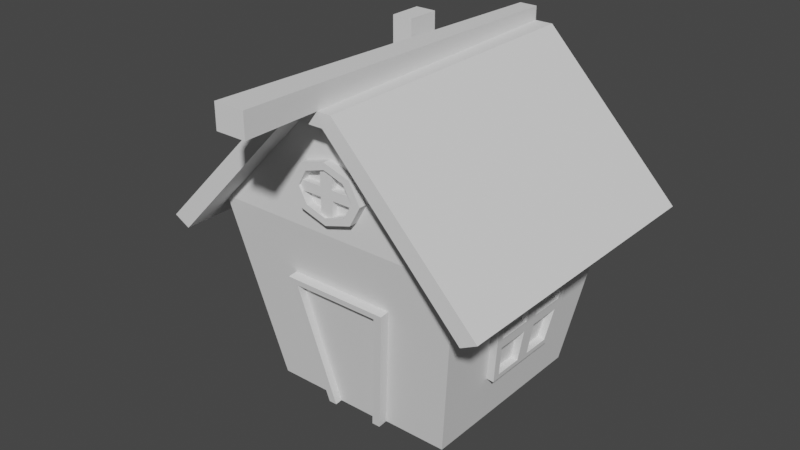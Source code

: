 # Source: step10.blend  (saved by Blender 3.4.6; exported with 4.5.12 LTS)
import bpy
from mathutils import Matrix  # noqa: F401  (used for matrix-valued properties, if any)

bpy.ops.wm.read_factory_settings(use_empty=True)
scene = bpy.context.scene
scene.name = 'Scene'

# ---- collections
col_collection = bpy.data.collections.new('Collection'); scene.collection.children.link(col_collection)

# ---- world
world_world = bpy.data.worlds.new('World'); scene.world = world_world
world_world.use_nodes = True; world_world.node_tree.nodes.clear()
_N = world_world.node_tree.nodes; _L = world_world.node_tree.links
n0 = _N.new('ShaderNodeOutputWorld'); n0.name = 'World Output'; n0.location = (300, 300)
n1 = _N.new('ShaderNodeBackground'); n1.name = 'Background'; n1.location = (10, 300)
n1.inputs[0].default_value = (0.05088, 0.05088, 0.05088, 1.0)
_L.new(n1.outputs[0], n0.inputs[0])
n0.is_active_output = True
world_world.color = (0.05088, 0.05088, 0.05088)
world_world.use_sun_shadow = False
world_world.sun_shadow_jitter_overblur = 0.0

# ---- meshes
me_plan = bpy.data.meshes.new('Plan')
me_plan.from_pydata([(-0.7483, -0.7483, 0.0), (0.7483, -0.7483, 0.0), (-0.7483, 0.7483, 0.0), (0.7483, 0.7483, 0.0), (1.0, -1.0, 0.0), (-1.0, 1.0, 2.025), (-1.0, -1.0, 2.025), (1.0, -1.0, 2.025), (1.0, 1.0, 2.025), (-0.1201, 1.0, 3.261), (-0.1201, -1.0, 3.261), (0.1201, -1.0, 3.261), (0.1201, 1.0, 3.261), (-0.1201, 1.0, 3.261), (-0.1201, -1.0, 3.261), (0.1201, -1.0, 3.261), (0.1201, 1.0, 3.261), (0.01095, -1.0, 2.781), (-0.2012, -1.0, 2.693), (-0.289, -1.0, 2.481), (-0.2012, -1.0, 2.269), (0.01095, -1.0, 2.181), (0.2231, -1.0, 2.269), (0.311, -1.0, 2.481), (0.2231, -1.0, 2.693), (0.01095, -1.0, 2.781), (-0.2012, -1.0, 2.693), (-0.289, -1.0, 2.481), (-0.2012, -1.0, 2.269), (0.01095, -1.0, 2.181), (0.2231, -1.0, 2.269), (0.311, -1.0, 2.481), (0.2231, -1.0, 2.693)], [(1, 4)], [(0, 2, 3, 1), (8, 5, 9, 12), (1, 3, 8, 7), (2, 0, 6, 5), (3, 2, 5, 8), (0, 1, 7, 6), (10, 11, 12, 9), (6, 7, 11, 10), (7, 8, 12, 11), (5, 6, 10, 9), (14, 15, 16, 13), (23, 22, 30, 31), (21, 20, 28, 29), (19, 18, 26, 27), (24, 23, 31, 32), (22, 21, 29, 30), (20, 19, 27, 28), (18, 17, 25, 26), (17, 24, 32, 25)])
_uv = me_plan.uv_layers.new(name='CarteUV')
_uv.uv.foreach_set('vector', [0.0, 0.0, 0.0, 1.0, 1.0, 1.0, 1.0, 0.0, 1.0, 1.0, 0.0, 1.0, 0.0, 1.0, 1.0, 1.0, 1.0, 0.0, 1.0, 1.0, 1.0, 1.0, 1.0, 0.0, 0.0, 1.0, 0.0, 0.0, 0.0, 0.0, 0.0, 1.0, 1.0, 1.0, 0.0, 1.0, 0.0, 1.0, 1.0, 1.0, 0.0, 0.0, 1.0, 0.0, 1.0, 0.0, 0.0, 0.0, 0.0, 0.0, 1.0, 0.0, 1.0, 1.0, 0.0, 1.0, 0.0, 0.0, 1.0, 0.0, 1.0, 0.0, 0.0, 0.0, 1.0, 0.0, 1.0, 1.0, 1.0, 1.0, 1.0, 0.0, 0.0, 1.0, 0.0, 0.0, 0.0, 0.0, 0.0, 1.0, 0.0, 0.0, 1.0, 0.0, 1.0, 1.0, 0.0, 1.0, 0.0, 0.0, 0.0, 0.0, 0.0, 0.0, 0.0, 0.0, 0.0, 0.0, 0.0, 0.0, 0.0, 0.0, 0.0, 0.0, 0.0, 0.0, 0.0, 0.0, 0.0, 0.0, 0.0, 0.0, 0.0, 0.0, 0.0, 0.0, 0.0, 0.0, 0.0, 0.0, 0.0, 0.0, 0.0, 0.0, 0.0, 0.0, 0.0, 0.0, 0.0, 0.0, 0.0, 0.0, 0.0, 0.0, 0.0, 0.0, 0.0, 0.0, 0.0, 0.0, 0.0, 0.0, 0.0, 0.0, 0.0, 0.0, 0.0, 0.0, 0.0, 0.0, 0.0, 0.0])
me_plan.update()
me_plan_001 = bpy.data.meshes.new('Plan.001')
me_plan_001.from_pydata([(-1.209, 1.209, 1.886), (-1.209, -1.209, 1.886), (1.209, -1.209, 1.886), (1.209, 1.209, 1.886), (-0.1452, 1.209, 3.381), (-0.1452, -1.209, 3.381), (0.1452, -1.209, 3.381), (0.1452, 1.209, 3.381), (-1.335, 1.209, 1.975), (-1.335, -1.209, 1.975), (1.335, -1.209, 1.975), (1.335, 1.209, 1.975), (-0.216, 1.209, 3.518), (-0.216, -1.209, 3.518), (0.216, -1.209, 3.518), (0.216, 1.209, 3.518), (-1.335, 1.209, 1.975), (-1.335, -1.209, 1.975), (-0.216, 1.209, 3.518), (-0.216, -1.209, 3.518)], [], [(5, 4, 7, 6), (2, 6, 7, 3), (0, 4, 5, 1), (13, 14, 15, 12), (10, 11, 15, 14), (9, 13, 19, 17), (2, 3, 11, 10), (6, 2, 10, 14), (4, 0, 8, 12), (0, 1, 9, 8), (1, 5, 13, 9), (3, 7, 15, 11), (7, 4, 12, 15), (5, 6, 14, 13), (16, 17, 19, 18), (12, 8, 16, 18), (13, 12, 18, 19), (8, 9, 17, 16)])
_uv = me_plan_001.uv_layers.new(name='CarteUV')
_uv.uv.foreach_set('vector', [0.0, 0.0, 0.0, 1.0, 1.0, 1.0, 1.0, 0.0, 1.0, 0.0, 1.0, 0.0, 1.0, 1.0, 1.0, 1.0, 0.0, 1.0, 0.0, 1.0, 0.0, 0.0, 0.0, 0.0, 0.0, 0.0, 1.0, 0.0, 1.0, 1.0, 0.0, 1.0, 1.0, 0.0, 1.0, 1.0, 1.0, 1.0, 1.0, 0.0, 0.0, 0.0, 0.0, 0.0, 0.0, 0.0, 0.0, 0.0, 1.0, 0.0, 1.0, 1.0, 1.0, 1.0, 1.0, 0.0, 1.0, 0.0, 1.0, 0.0, 1.0, 0.0, 1.0, 0.0, 0.0, 1.0, 0.0, 1.0, 0.0, 1.0, 0.0, 1.0, 0.0, 1.0, 0.0, 0.0, 0.0, 0.0, 0.0, 1.0, 0.0, 0.0, 0.0, 0.0, 0.0, 0.0, 0.0, 0.0, 1.0, 1.0, 1.0, 1.0, 1.0, 1.0, 1.0, 1.0, 1.0, 1.0, 0.0, 1.0, 0.0, 1.0, 1.0, 1.0, 0.0, 0.0, 1.0, 0.0, 1.0, 0.0, 0.0, 0.0, 0.0, 1.0, 0.0, 0.0, 0.0, 0.0, 0.0, 1.0, 0.0, 1.0, 0.0, 1.0, 0.0, 1.0, 0.0, 1.0, 0.0, 0.0, 0.0, 1.0, 0.0, 1.0, 0.0, 0.0, 0.0, 1.0, 0.0, 0.0, 0.0, 0.0, 0.0, 1.0])
me_plan_001.update()
me_plan_002 = bpy.data.meshes.new('Plan.002')
me_plan_002.from_pydata([(-0.07149, 1.209, 3.514), (-0.1174, -1.805, 3.518), (0.1174, -1.805, 3.518), (0.07149, 1.209, 3.514), (-0.07149, 1.209, 3.664), (-0.1174, -1.805, 3.764), (0.1174, -1.805, 3.764), (0.07149, 1.209, 3.664)], [], [(1, 0, 3, 2), (5, 6, 7, 4), (3, 0, 4, 7), (1, 2, 6, 5), (2, 3, 7, 6), (0, 1, 5, 4)])
_uv = me_plan_002.uv_layers.new(name='CarteUV')
_uv.uv.foreach_set('vector', [0.0, 0.0, 0.0, 1.0, 1.0, 1.0, 1.0, 0.0, 0.0, 0.0, 1.0, 0.0, 1.0, 1.0, 0.0, 1.0, 1.0, 1.0, 0.0, 1.0, 0.0, 1.0, 1.0, 1.0, 0.0, 0.0, 1.0, 0.0, 1.0, 0.0, 0.0, 0.0, 1.0, 0.0, 1.0, 1.0, 1.0, 1.0, 1.0, 0.0, 0.0, 1.0, 0.0, 0.0, 0.0, 0.0, 0.0, 1.0])
me_plan_002.update()
me_plan_003 = bpy.data.meshes.new('Plan.003')
me_plan_003.from_pydata([(-0.2413, -0.7482, -0.001525), (0.2413, -0.7482, -0.001525), (-0.4201, -0.927, 1.438), (0.4201, -0.927, 1.438), (-0.2413, -0.8234, -0.01088), (0.2413, -0.8234, -0.01088), (-0.3477, -0.9944, 1.365), (0.3477, -0.9944, 1.365), (-0.4201, -1.002, 1.428), (0.4201, -1.002, 1.428), (0.1767, -0.8234, -0.01088), (-0.1767, -0.8234, -0.01088), (-0.1767, -0.7651, -0.003629), (0.1767, -0.7651, -0.003629), (-0.3477, -0.9361, 1.372), (0.3477, -0.9361, 1.372)], [], [(0, 2, 3, 1), (2, 0, 4, 8), (3, 2, 8, 9), (1, 3, 9, 5), (6, 7, 9, 8), (7, 10, 5, 9), (11, 6, 8, 4), (12, 13, 15, 14), (10, 7, 15, 13), (6, 11, 12, 14), (7, 6, 14, 15)])
_uv = me_plan_003.uv_layers.new(name='CarteUV')
_uv.uv.foreach_set('vector', [0.1377, 0.0, 0.0, 0.0, 1.0, 0.0, 0.8623, 0.0, 0.0, 0.0, 0.1377, 0.0, 0.1377, 0.0, 0.0, 0.0, 1.0, 0.0, 0.0, 0.0, 0.0, 0.0, 1.0, 0.0, 0.8623, 0.0, 1.0, 0.0, 1.0, 0.0, 0.8623, 0.0, 0.08446, 0.0, 0.9155, 0.0, 1.0, 0.0, 0.0, 0.0, 0.9155, 0.0, 0.7654, 0.0, 0.8623, 0.0, 1.0, 0.0, 0.2346, 0.0, 0.08446, 0.0, 0.0, 0.0, 0.1377, 0.0, 0.2346, 0.0, 0.7654, 0.0, 0.9155, 0.0, 0.08446, 0.0, 0.7654, 0.0, 0.9155, 0.0, 0.9155, 0.0, 0.7654, 0.0, 0.08446, 0.0, 0.2346, 0.0, 0.2346, 0.0, 0.08446, 0.0, 0.9155, 0.0, 0.08446, 0.0, 0.08446, 0.0, 0.9155, 0.0])
me_plan_003.update()
me_plan_004 = bpy.data.meshes.new('Plan.004')
me_plan_004.from_pydata([(-0.8168, -0.3409, 0.5512), (-0.8168, 0.3409, 0.5512), (-0.9315, 0.4556, 1.474), (-0.9315, -0.4556, 1.474), (-0.8772, 0.3409, 0.5437), (-0.8772, -0.3409, 0.5437), (-0.9919, 0.4556, 1.466), (-0.9919, -0.4556, 1.466), (-0.8772, 0.0, 0.5437), (-0.9919, 0.0, 1.466), (-0.9345, -0.3983, 1.005), (-0.9345, 0.3983, 1.005), (-0.9345, 0.0, 1.005), (-0.9418, -0.05876, 1.063), (-0.9418, -0.3463, 1.063), (-0.9846, -0.3892, 1.408), (-0.9846, -0.05876, 1.408), (-0.9418, 0.3463, 1.063), (-0.9418, 0.05876, 1.063), (-0.9846, 0.05876, 1.408), (-0.9846, 0.3892, 1.408), (-0.8845, 0.289, 0.602), (-0.8845, 0.05876, 0.602), (-0.9273, 0.05876, 0.9466), (-0.9273, 0.3318, 0.9466), (-0.8845, -0.05876, 0.602), (-0.8845, -0.289, 0.602), (-0.9273, -0.3318, 0.9466), (-0.9273, -0.05876, 0.9466), (-0.8838, -0.3463, 1.07), (-0.8838, -0.05876, 1.07), (-0.9267, -0.05876, 1.415), (-0.9267, -0.3892, 1.415), (-0.8838, 0.05876, 1.07), (-0.8838, 0.3463, 1.07), (-0.9267, 0.3892, 1.415), (-0.9267, 0.05876, 1.415), (-0.8265, 0.289, 0.6092), (-0.8265, 0.05876, 0.6092), (-0.8693, 0.3318, 0.9538), (-0.8693, 0.05876, 0.9538), (-0.8265, -0.05876, 0.6092), (-0.8265, -0.289, 0.6092), (-0.8693, -0.05876, 0.9538), (-0.8693, -0.3318, 0.9538)], [], [(1, 2, 3, 0), (18, 19, 36, 33), (0, 3, 7, 10, 5), (1, 0, 5, 8, 4), (2, 1, 4, 11, 6), (3, 2, 6, 9, 7), (24, 21, 37, 39), (14, 15, 32, 29), (25, 26, 42, 41), (12, 10, 14, 13), (10, 7, 15, 14), (7, 9, 16, 15), (9, 12, 13, 16), (11, 12, 18, 17), (12, 9, 19, 18), (9, 6, 20, 19), (6, 11, 17, 20), (4, 8, 22, 21), (8, 12, 23, 22), (12, 11, 24, 23), (11, 4, 21, 24), (8, 5, 26, 25), (5, 10, 27, 26), (10, 12, 28, 27), (12, 8, 25, 28), (30, 29, 32, 31), (34, 33, 36, 35), (37, 38, 40, 39), (41, 42, 44, 43), (28, 25, 41, 43), (15, 16, 31, 32), (22, 23, 40, 38), (19, 20, 35, 36), (26, 27, 44, 42), (23, 24, 39, 40), (27, 28, 43, 44), (13, 14, 29, 30), (17, 18, 33, 34), (16, 13, 30, 31), (21, 22, 38, 37), (20, 17, 34, 35)])
_uv = me_plan_004.uv_layers.new(name='CarteUV')
_uv.uv.foreach_set('vector', [0.0, 1.0, 0.0, 1.0, 0.0, 0.0, 0.0, 0.0, 0.0, 0.5717, 0.0, 0.5664, 0.0, 0.5664, 0.0, 0.5717, 0.0, 0.0, 0.0, 0.0, 0.0, 0.0, 0.0, 0.0, 0.0, 0.0, 0.0, 1.0, 0.0, 0.0, 0.0, 0.0, 0.0, 0.5, 0.0, 1.0, 0.0, 1.0, 0.0, 1.0, 0.0, 1.0, 0.0, 1.0, 0.0, 1.0, 0.0, 0.0, 0.0, 1.0, 0.0, 1.0, 0.0, 0.5, 0.0, 0.0, 0.0, 0.9236, 0.0, 0.9163, 0.0, 0.9163, 0.0, 0.9236, 0.0, 0.07191, 0.0, 0.06662, 0.0, 0.06662, 0.0, 0.07191, 0.0, 0.4165, 0.0, 0.08375, 0.0, 0.08375, 0.0, 0.4165, 0.0, 0.5, 0.0, 0.0, 0.0, 0.07191, 0.0, 0.4283, 0.0, 0.0, 0.0, 0.0, 0.0, 0.06662, 0.0, 0.07191, 0.0, 0.0, 0.0, 0.5, 0.0, 0.4336, 0.0, 0.06662, 0.0, 0.5, 0.0, 0.5, 0.0, 0.4283, 0.0, 0.4336, 0.0, 1.0, 0.0, 0.5, 0.0, 0.5717, 0.0, 0.9281, 0.0, 0.5, 0.0, 0.5, 0.0, 0.5664, 0.0, 0.5717, 0.0, 0.5, 0.0, 1.0, 0.0, 0.9334, 0.0, 0.5664, 0.0, 1.0, 0.0, 1.0, 0.0, 0.9281, 0.0, 0.9334, 0.0, 1.0, 0.0, 0.5, 0.0, 0.5835, 0.0, 0.9163, 0.0, 0.5, 0.0, 0.5, 0.0, 0.5762, 0.0, 0.5835, 0.0, 0.5, 0.0, 1.0, 0.0, 0.9236, 0.0, 0.5762, 0.0, 1.0, 0.0, 1.0, 0.0, 0.9163, 0.0, 0.9236, 0.0, 0.5, 0.0, 0.0, 0.0, 0.08375, 0.0, 0.4165, 0.0, 0.0, 0.0, 0.0, 0.0, 0.07638, 0.0, 0.08375, 0.0, 0.0, 0.0, 0.5, 0.0, 0.4238, 0.0, 0.07638, 0.0, 0.5, 0.0, 0.5, 0.0, 0.4165, 0.0, 0.4238, 0.0, 0.4283, 0.0, 0.07191, 0.0, 0.06662, 0.0, 0.4336, 0.0, 0.9281, 0.0, 0.5717, 0.0, 0.5664, 0.0, 0.9334, 0.0, 0.9163, 0.0, 0.5835, 0.0, 0.5762, 0.0, 0.9236, 0.0, 0.4165, 0.0, 0.08375, 0.0, 0.07638, 0.0, 0.4238, 0.0, 0.4238, 0.0, 0.4165, 0.0, 0.4165, 0.0, 0.4238, 0.0, 0.06662, 0.0, 0.4336, 0.0, 0.4336, 0.0, 0.06662, 0.0, 0.5835, 0.0, 0.5762, 0.0, 0.5762, 0.0, 0.5835, 0.0, 0.5664, 0.0, 0.9334, 0.0, 0.9334, 0.0, 0.5664, 0.0, 0.08375, 0.0, 0.07638, 0.0, 0.07638, 0.0, 0.08375, 0.0, 0.5762, 0.0, 0.9236, 0.0, 0.9236, 0.0, 0.5762, 0.0, 0.07638, 0.0, 0.4238, 0.0, 0.4238, 0.0, 0.07638, 0.0, 0.4283, 0.0, 0.07191, 0.0, 0.07191, 0.0, 0.4283, 0.0, 0.9281, 0.0, 0.5717, 0.0, 0.5717, 0.0, 0.9281, 0.0, 0.4336, 0.0, 0.4283, 0.0, 0.4283, 0.0, 0.4336, 0.0, 0.9163, 0.0, 0.5835, 0.0, 0.5835, 0.0, 0.9163, 0.0, 0.9334, 0.0, 0.9281, 0.0, 0.9281, 0.0, 0.9334])
me_plan_004.update()
me_plan_005 = bpy.data.meshes.new('Plan.005')
me_plan_005.from_pydata([(-0.8168, -0.3409, 0.5512), (-0.8168, 0.3409, 0.5512), (-0.9315, 0.4556, 1.474), (-0.9315, -0.4556, 1.474), (-0.8772, 0.3409, 0.5437), (-0.8772, -0.3409, 0.5437), (-0.9919, 0.4556, 1.466), (-0.9919, -0.4556, 1.466), (-0.8772, 0.0, 0.5437), (-0.9919, 0.0, 1.466), (-0.9345, -0.3983, 1.005), (-0.9345, 0.3983, 1.005), (-0.9345, 0.0, 1.005), (-0.9418, -0.05876, 1.063), (-0.9418, -0.3463, 1.063), (-0.9846, -0.3892, 1.408), (-0.9846, -0.05876, 1.408), (-0.9418, 0.3463, 1.063), (-0.9418, 0.05876, 1.063), (-0.9846, 0.05876, 1.408), (-0.9846, 0.3892, 1.408), (-0.8845, 0.289, 0.602), (-0.8845, 0.05876, 0.602), (-0.9273, 0.05876, 0.9466), (-0.9273, 0.3318, 0.9466), (-0.8845, -0.05876, 0.602), (-0.8845, -0.289, 0.602), (-0.9273, -0.3318, 0.9466), (-0.9273, -0.05876, 0.9466), (-0.8838, -0.3463, 1.07), (-0.8838, -0.05876, 1.07), (-0.9267, -0.05876, 1.415), (-0.9267, -0.3892, 1.415), (-0.8838, 0.05876, 1.07), (-0.8838, 0.3463, 1.07), (-0.9267, 0.3892, 1.415), (-0.9267, 0.05876, 1.415), (-0.8265, 0.289, 0.6092), (-0.8265, 0.05876, 0.6092), (-0.8693, 0.3318, 0.9538), (-0.8693, 0.05876, 0.9538), (-0.8265, -0.05876, 0.6092), (-0.8265, -0.289, 0.6092), (-0.8693, -0.05876, 0.9538), (-0.8693, -0.3318, 0.9538)], [], [(1, 2, 3, 0), (18, 19, 36, 33), (0, 3, 7, 10, 5), (1, 0, 5, 8, 4), (2, 1, 4, 11, 6), (3, 2, 6, 9, 7), (24, 21, 37, 39), (14, 15, 32, 29), (25, 26, 42, 41), (12, 10, 14, 13), (10, 7, 15, 14), (7, 9, 16, 15), (9, 12, 13, 16), (11, 12, 18, 17), (12, 9, 19, 18), (9, 6, 20, 19), (6, 11, 17, 20), (4, 8, 22, 21), (8, 12, 23, 22), (12, 11, 24, 23), (11, 4, 21, 24), (8, 5, 26, 25), (5, 10, 27, 26), (10, 12, 28, 27), (12, 8, 25, 28), (30, 29, 32, 31), (34, 33, 36, 35), (37, 38, 40, 39), (41, 42, 44, 43), (28, 25, 41, 43), (15, 16, 31, 32), (22, 23, 40, 38), (19, 20, 35, 36), (26, 27, 44, 42), (23, 24, 39, 40), (27, 28, 43, 44), (13, 14, 29, 30), (17, 18, 33, 34), (16, 13, 30, 31), (21, 22, 38, 37), (20, 17, 34, 35)])
_uv = me_plan_005.uv_layers.new(name='CarteUV')
_uv.uv.foreach_set('vector', [0.0, 1.0, 0.0, 1.0, 0.0, 0.0, 0.0, 0.0, 0.0, 0.5717, 0.0, 0.5664, 0.0, 0.5664, 0.0, 0.5717, 0.0, 0.0, 0.0, 0.0, 0.0, 0.0, 0.0, 0.0, 0.0, 0.0, 0.0, 1.0, 0.0, 0.0, 0.0, 0.0, 0.0, 0.5, 0.0, 1.0, 0.0, 1.0, 0.0, 1.0, 0.0, 1.0, 0.0, 1.0, 0.0, 1.0, 0.0, 0.0, 0.0, 1.0, 0.0, 1.0, 0.0, 0.5, 0.0, 0.0, 0.0, 0.9236, 0.0, 0.9163, 0.0, 0.9163, 0.0, 0.9236, 0.0, 0.07191, 0.0, 0.06662, 0.0, 0.06662, 0.0, 0.07191, 0.0, 0.4165, 0.0, 0.08375, 0.0, 0.08375, 0.0, 0.4165, 0.0, 0.5, 0.0, 0.0, 0.0, 0.07191, 0.0, 0.4283, 0.0, 0.0, 0.0, 0.0, 0.0, 0.06662, 0.0, 0.07191, 0.0, 0.0, 0.0, 0.5, 0.0, 0.4336, 0.0, 0.06662, 0.0, 0.5, 0.0, 0.5, 0.0, 0.4283, 0.0, 0.4336, 0.0, 1.0, 0.0, 0.5, 0.0, 0.5717, 0.0, 0.9281, 0.0, 0.5, 0.0, 0.5, 0.0, 0.5664, 0.0, 0.5717, 0.0, 0.5, 0.0, 1.0, 0.0, 0.9334, 0.0, 0.5664, 0.0, 1.0, 0.0, 1.0, 0.0, 0.9281, 0.0, 0.9334, 0.0, 1.0, 0.0, 0.5, 0.0, 0.5835, 0.0, 0.9163, 0.0, 0.5, 0.0, 0.5, 0.0, 0.5762, 0.0, 0.5835, 0.0, 0.5, 0.0, 1.0, 0.0, 0.9236, 0.0, 0.5762, 0.0, 1.0, 0.0, 1.0, 0.0, 0.9163, 0.0, 0.9236, 0.0, 0.5, 0.0, 0.0, 0.0, 0.08375, 0.0, 0.4165, 0.0, 0.0, 0.0, 0.0, 0.0, 0.07638, 0.0, 0.08375, 0.0, 0.0, 0.0, 0.5, 0.0, 0.4238, 0.0, 0.07638, 0.0, 0.5, 0.0, 0.5, 0.0, 0.4165, 0.0, 0.4238, 0.0, 0.4283, 0.0, 0.07191, 0.0, 0.06662, 0.0, 0.4336, 0.0, 0.9281, 0.0, 0.5717, 0.0, 0.5664, 0.0, 0.9334, 0.0, 0.9163, 0.0, 0.5835, 0.0, 0.5762, 0.0, 0.9236, 0.0, 0.4165, 0.0, 0.08375, 0.0, 0.07638, 0.0, 0.4238, 0.0, 0.4238, 0.0, 0.4165, 0.0, 0.4165, 0.0, 0.4238, 0.0, 0.06662, 0.0, 0.4336, 0.0, 0.4336, 0.0, 0.06662, 0.0, 0.5835, 0.0, 0.5762, 0.0, 0.5762, 0.0, 0.5835, 0.0, 0.5664, 0.0, 0.9334, 0.0, 0.9334, 0.0, 0.5664, 0.0, 0.08375, 0.0, 0.07638, 0.0, 0.07638, 0.0, 0.08375, 0.0, 0.5762, 0.0, 0.9236, 0.0, 0.9236, 0.0, 0.5762, 0.0, 0.07638, 0.0, 0.4238, 0.0, 0.4238, 0.0, 0.07638, 0.0, 0.4283, 0.0, 0.07191, 0.0, 0.07191, 0.0, 0.4283, 0.0, 0.9281, 0.0, 0.5717, 0.0, 0.5717, 0.0, 0.9281, 0.0, 0.4336, 0.0, 0.4283, 0.0, 0.4283, 0.0, 0.4336, 0.0, 0.9163, 0.0, 0.5835, 0.0, 0.5835, 0.0, 0.9163, 0.0, 0.9334, 0.0, 0.9281, 0.0, 0.9281, 0.0, 0.9334])
me_plan_005.update()
me_plan_006 = bpy.data.meshes.new('Plan.006')
me_plan_006.from_pydata([(0.01095, -1.0, 2.781), (-0.2012, -1.0, 2.693), (-0.289, -1.0, 2.481), (-0.2012, -1.0, 2.269), (0.01095, -1.0, 2.181), (0.2231, -1.0, 2.269), (0.311, -1.0, 2.481), (0.2231, -1.0, 2.693), (0.01095, -1.0, 2.709), (-0.1502, -1.0, 2.642), (-0.217, -1.0, 2.481), (-0.1502, -1.0, 2.32), (0.01095, -1.0, 2.253), (0.1721, -1.0, 2.32), (0.2389, -1.0, 2.481), (0.1721, -1.0, 2.642), (0.01095, -1.068, 2.781), (-0.2012, -1.068, 2.693), (-0.289, -1.068, 2.481), (-0.2012, -1.068, 2.269), (0.01095, -1.068, 2.181), (0.2231, -1.068, 2.269), (0.311, -1.068, 2.481), (0.2231, -1.068, 2.693), (0.01095, -1.068, 2.709), (-0.1502, -1.068, 2.642), (-0.217, -1.068, 2.481), (-0.1502, -1.068, 2.32), (0.01095, -1.068, 2.253), (0.1721, -1.068, 2.32), (0.2389, -1.068, 2.481), (0.1721, -1.068, 2.642), (-0.03905, -1.05, 2.431), (-0.03905, -1.05, 2.531), (-0.03905, -0.95, 2.431), (-0.03905, -0.95, 2.531), (0.06095, -1.05, 2.431), (0.06095, -1.05, 2.531), (0.06095, -0.95, 2.431), (0.06095, -0.95, 2.531), (0.2361, -0.95, 2.531), (0.2361, -0.95, 2.431), (0.2361, -1.05, 2.431), (0.2361, -1.05, 2.531), (-0.03905, -1.05, 2.723), (-0.03905, -0.95, 2.723), (0.06095, -0.95, 2.723), (0.06095, -1.05, 2.723), (-0.2385, -0.95, 2.431), (-0.2385, -1.05, 2.431), (-0.2385, -1.05, 2.531), (-0.2385, -0.95, 2.531), (-0.03905, -0.95, 2.228), (-0.03905, -1.05, 2.228), (0.06095, -0.95, 2.228), (0.06095, -1.05, 2.228)], [], [(0, 8, 15, 7), (6, 14, 13, 5), (4, 12, 11, 3), (2, 10, 9, 1), (7, 15, 14, 6), (5, 13, 12, 4), (3, 11, 10, 2), (1, 9, 8, 0), (16, 23, 31, 24), (22, 21, 29, 30), (20, 19, 27, 28), (18, 17, 25, 26), (23, 22, 30, 31), (21, 20, 28, 29), (19, 18, 26, 27), (17, 16, 24, 25), (3, 2, 18, 19), (10, 11, 27, 26), (4, 3, 19, 20), (11, 12, 28, 27), (5, 4, 20, 21), (12, 13, 29, 28), (6, 5, 21, 22), (13, 14, 30, 29), (7, 6, 22, 23), (14, 15, 31, 30), (0, 7, 23, 16), (1, 0, 16, 17), (15, 8, 24, 31), (8, 9, 25, 24), (2, 1, 17, 18), (9, 10, 26, 25), (33, 35, 51, 50), (34, 35, 39, 38), (39, 37, 43, 40), (36, 37, 33, 32), (34, 38, 54, 52), (37, 39, 46, 47), (41, 40, 43, 42), (38, 39, 40, 41), (37, 36, 42, 43), (36, 38, 41, 42), (46, 45, 44, 47), (35, 33, 44, 45), (33, 37, 47, 44), (39, 35, 45, 46), (49, 50, 51, 48), (34, 32, 49, 48), (35, 34, 48, 51), (32, 33, 50, 49), (52, 54, 55, 53), (32, 34, 52, 53), (38, 36, 55, 54), (36, 32, 53, 55)])
_uv = me_plan_006.uv_layers.new(name='CarteUV')
_uv.uv.foreach_set('vector', [0.0, 0.0, 0.0, 0.0, 0.0, 0.0, 0.0, 0.0, 0.0, 0.0, 0.0, 0.0, 0.0, 0.0, 0.0, 0.0, 0.0, 0.0, 0.0, 0.0, 0.0, 0.0, 0.0, 0.0, 0.0, 0.0, 0.0, 0.0, 0.0, 0.0, 0.0, 0.0, 0.0, 0.0, 0.0, 0.0, 0.0, 0.0, 0.0, 0.0, 0.0, 0.0, 0.0, 0.0, 0.0, 0.0, 0.0, 0.0, 0.0, 0.0, 0.0, 0.0, 0.0, 0.0, 0.0, 0.0, 0.0, 0.0, 0.0, 0.0, 0.0, 0.0, 0.0, 0.0, 0.0, 0.0, 0.0, 0.0, 0.0, 0.0, 0.0, 0.0, 0.0, 0.0, 0.0, 0.0, 0.0, 0.0, 0.0, 0.0, 0.0, 0.0, 0.0, 0.0, 0.0, 0.0, 0.0, 0.0, 0.0, 0.0, 0.0, 0.0, 0.0, 0.0, 0.0, 0.0, 0.0, 0.0, 0.0, 0.0, 0.0, 0.0, 0.0, 0.0, 0.0, 0.0, 0.0, 0.0, 0.0, 0.0, 0.0, 0.0, 0.0, 0.0, 0.0, 0.0, 0.0, 0.0, 0.0, 0.0, 0.0, 0.0, 0.0, 0.0, 0.0, 0.0, 0.0, 0.0, 0.0, 0.0, 0.0, 0.0, 0.0, 0.0, 0.0, 0.0, 0.0, 0.0, 0.0, 0.0, 0.0, 0.0, 0.0, 0.0, 0.0, 0.0, 0.0, 0.0, 0.0, 0.0, 0.0, 0.0, 0.0, 0.0, 0.0, 0.0, 0.0, 0.0, 0.0, 0.0, 0.0, 0.0, 0.0, 0.0, 0.0, 0.0, 0.0, 0.0, 0.0, 0.0, 0.0, 0.0, 0.0, 0.0, 0.0, 0.0, 0.0, 0.0, 0.0, 0.0, 0.0, 0.0, 0.0, 0.0, 0.0, 0.0, 0.0, 0.0, 0.0, 0.0, 0.0, 0.0, 0.0, 0.0, 0.0, 0.0, 0.0, 0.0, 0.0, 0.0, 0.0, 0.0, 0.0, 0.0, 0.0, 0.0, 0.0, 0.0, 0.0, 0.0, 0.0, 0.0, 0.0, 0.0, 0.0, 0.0, 0.0, 0.0, 0.0, 0.0, 0.0, 0.0, 0.0, 0.0, 0.0, 0.0, 0.0, 0.0, 0.0, 0.0, 0.0, 0.0, 0.0, 0.0, 0.0, 0.0, 0.0, 0.0, 0.0, 0.0, 0.0, 0.0, 0.0, 0.0, 0.0, 0.0, 0.0, 0.0, 0.0, 0.0, 0.0, 0.0, 0.0, 0.0, 0.0, 0.0, 0.625, 0.0, 0.625, 0.25, 0.625, 0.25, 0.625, 0.0, 0.375, 0.25, 0.625, 0.25, 0.625, 0.5, 0.375, 0.5, 0.625, 0.5, 0.625, 0.75, 0.625, 0.75, 0.625, 0.5, 0.375, 0.75, 0.625, 0.75, 0.625, 1.0, 0.375, 1.0, 0.375, 0.25, 0.375, 0.5, 0.375, 0.5, 0.375, 0.25, 0.625, 0.75, 0.625, 0.5, 0.625, 0.5, 0.625, 0.75, 0.375, 0.5, 0.625, 0.5, 0.625, 0.75, 0.375, 0.75, 0.375, 0.5, 0.625, 0.5, 0.625, 0.5, 0.375, 0.5, 0.625, 0.75, 0.375, 0.75, 0.375, 0.75, 0.625, 0.75, 0.375, 0.75, 0.375, 0.5, 0.375, 0.5, 0.375, 0.75, 0.625, 0.5, 0.875, 0.5, 0.875, 0.75, 0.625, 0.75, 0.625, 0.25, 0.625, 0.0, 0.625, 0.0, 0.625, 0.25, 0.625, 1.0, 0.625, 0.75, 0.625, 0.75, 0.625, 1.0, 0.625, 0.5, 0.625, 0.25, 0.625, 0.25, 0.625, 0.5, 0.375, 0.0, 0.625, 0.0, 0.625, 0.25, 0.375, 0.25, 0.125, 0.5, 0.125, 0.75, 0.125, 0.75, 0.125, 0.5, 0.625, 0.25, 0.375, 0.25, 0.375, 0.25, 0.625, 0.25, 0.375, 1.0, 0.625, 1.0, 0.625, 1.0, 0.375, 1.0, 0.125, 0.5, 0.375, 0.5, 0.375, 0.75, 0.125, 0.75, 0.125, 0.75, 0.125, 0.5, 0.125, 0.5, 0.125, 0.75, 0.375, 0.5, 0.375, 0.75, 0.375, 0.75, 0.375, 0.5, 0.375, 0.75, 0.375, 1.0, 0.375, 1.0, 0.375, 0.75])
me_plan_006.update()
me_plan_007 = bpy.data.meshes.new('Plan.007')
me_plan_007.from_pydata([(-0.6154, 0.1369, 2.968), (-0.6154, -0.1369, 2.968), (-0.4444, 0.1369, 3.203), (-0.4444, -0.1369, 3.203), (-0.6154, 0.1369, 2.968), (-0.6154, -0.1369, 2.968), (-0.4444, 0.1369, 3.203), (-0.4444, -0.1369, 3.203), (-0.6154, 0.1369, 2.968), (-0.6154, -0.1369, 2.968), (-0.4444, 0.1369, 3.203), (-0.4444, -0.1369, 3.203), (-0.6154, 0.1369, 3.653), (-0.6154, -0.1369, 3.653), (-0.4444, 0.1369, 3.653), (-0.4444, -0.1369, 3.653)], [], [(0, 2, 3, 1), (5, 7, 11, 9), (1, 3, 7, 5), (3, 2, 6, 7), (2, 0, 4, 6), (0, 1, 5, 4), (9, 11, 15, 13), (7, 6, 10, 11), (6, 4, 8, 10), (4, 5, 9, 8), (12, 13, 15, 14), (11, 10, 14, 15), (10, 8, 12, 14), (8, 9, 13, 12)])
_uv = me_plan_007.uv_layers.new(name='CarteUV')
_uv.uv.foreach_set('vector', [0.0, 1.0, 0.0, 1.0, 0.0, 0.0, 0.0, 0.0, 0.0, 0.0, 0.0, 0.0, 0.0, 0.0, 0.0, 0.0, 0.0, 0.0, 0.0, 0.0, 0.0, 0.0, 0.0, 0.0, 0.0, 0.0, 0.0, 1.0, 0.0, 1.0, 0.0, 0.0, 0.0, 1.0, 0.0, 1.0, 0.0, 1.0, 0.0, 1.0, 0.0, 1.0, 0.0, 0.0, 0.0, 0.0, 0.0, 1.0, 0.0, 0.0, 0.0, 0.0, 0.0, 0.0, 0.0, 0.0, 0.0, 0.0, 0.0, 1.0, 0.0, 1.0, 0.0, 0.0, 0.0, 1.0, 0.0, 1.0, 0.0, 1.0, 0.0, 1.0, 0.0, 1.0, 0.0, 0.0, 0.0, 0.0, 0.0, 1.0, 0.0, 1.0, 0.0, 0.0, 0.0, 0.0, 0.0, 1.0, 0.0, 0.0, 0.0, 1.0, 0.0, 1.0, 0.0, 0.0, 0.0, 1.0, 0.0, 1.0, 0.0, 1.0, 0.0, 1.0, 0.0, 1.0, 0.0, 0.0, 0.0, 0.0, 0.0, 1.0])
me_plan_007.update()

# ---- objects
ob_plan = bpy.data.objects.new('Plan', me_plan)
ob_toit = bpy.data.objects.new('toit', me_plan_001)
ob_poutre = bpy.data.objects.new('poutre', me_plan_002)
ob_porte = bpy.data.objects.new('porte', me_plan_003)
ob_fenetre1 = bpy.data.objects.new('fenetre1', me_plan_004)
ob_fenetre2 = bpy.data.objects.new('fenetre2', me_plan_005)
ob_fenetre_ronde = bpy.data.objects.new('fenetre ronde', me_plan_006)
ob_chemin = bpy.data.objects.new('cheminé', me_plan_007)

# ---- transforms, parenting, visibility, modifiers, constraints
ob_plan.location = (0.0, 0.0, 0.0)
ob_plan.scale = (1.345, 1.331, 1.0)
ob_toit.location = (0.0, 0.0, -0.1891)
ob_toit.scale = (1.345, 1.331, 1.0)
ob_poutre.location = (0.0, 0.0, -0.1891)
ob_poutre.scale = (1.345, 1.331, 1.0)
ob_porte.location = (0.0, 0.0, 0.0)
ob_porte.scale = (1.345, 1.331, 1.0)
ob_fenetre1.location = (0.0, 0.0, 0.0)
ob_fenetre1.rotation_euler = (0.0, 0.0, 3.142)
ob_fenetre1.scale = (1.345, 1.331, 1.0)
ob_fenetre2.location = (0.0, 0.0, 0.0)
ob_fenetre2.scale = (1.345, 1.331, 1.0)
ob_fenetre_ronde.location = (0.0, 0.0, 0.0)
ob_fenetre_ronde.scale = (1.345, 1.331, 1.0)
ob_chemin.location = (0.0, 0.6757, -0.1891)
ob_chemin.scale = (1.345, 1.331, 1.0)

# ---- collection membership
col_collection.objects.link(ob_plan)
col_collection.objects.link(ob_toit)
col_collection.objects.link(ob_poutre)
col_collection.objects.link(ob_porte)
col_collection.objects.link(ob_fenetre1)
col_collection.objects.link(ob_fenetre2)
col_collection.objects.link(ob_fenetre_ronde)
col_collection.objects.link(ob_chemin)

# ---- scene / render settings (as saved in the file)
scene.frame_start = 1; scene.frame_end = 250; scene.frame_set(1)
scene.render.engine = 'BLENDER_EEVEE_NEXT'
scene.cycles.sampling_pattern = 'TABULATED_SOBOL'
scene.cycles.use_light_tree = False
scene.view_settings.view_transform = 'Filmic'
bpy.context.view_layer.update()

# ---- added for rendering (the .blend has no active camera and no usable light): camera, sun
cam_auto = bpy.data.cameras.new('AutoCamera')
cam_auto.lens = 50.0
cam_auto.sensor_width = 36.0
cam_auto.clip_end = 1000.0
ob_auto_camera = bpy.data.objects.new('AutoCamera', cam_auto)
scene.collection.objects.link(ob_auto_camera)
ob_auto_camera.location = (5.98577, -7.57948, 6.57051)
ob_auto_camera.rotation_euler = (1.09748, -7.21219e-08, 0.694738)
scene.camera = ob_auto_camera
light_auto_sun = bpy.data.lights.new('AutoSun', 'SUN')
light_auto_sun.energy = 3.0
light_auto_sun.angle = 0.0523599
ob_auto_sun = bpy.data.objects.new('AutoSun', light_auto_sun)
scene.collection.objects.link(ob_auto_sun)
ob_auto_sun.rotation_euler = (0.872665, 0.174533, 0.523599)
bpy.context.view_layer.update()
